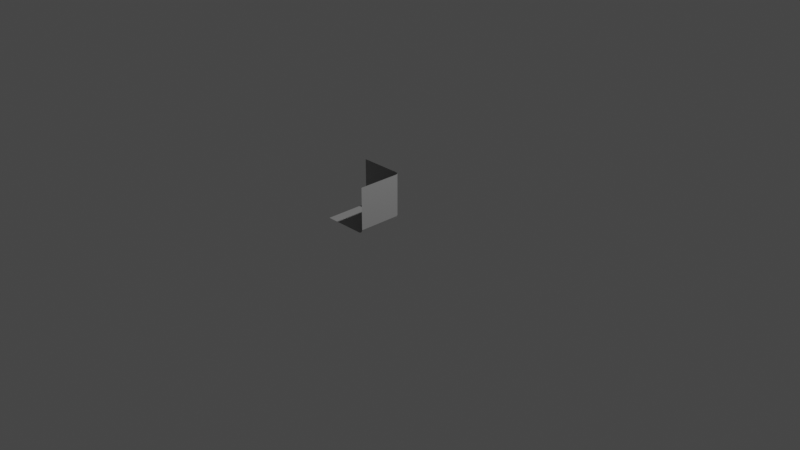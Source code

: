 # Source: simple-corner.blend  (saved by Blender 3.5.10; exported with 4.5.12 LTS)
import bpy
from mathutils import Matrix  # noqa: F401  (used for matrix-valued properties, if any)

bpy.ops.wm.read_factory_settings(use_empty=True)
scene = bpy.context.scene
scene.name = 'Scene'

# ---- collections
col_collection = bpy.data.collections.new('Collection'); scene.collection.children.link(col_collection)

# ---- materials (node trees are filled in below, after node groups)
mat_material = bpy.data.materials.new('Material')
mat_material.alpha_threshold = 0.0
mat_material.use_transparent_shadow = False
mat_material.roughness = 0.5
mat_material.line_color = (0.0, 0.0, 0.0, 1.0)

# ---- material node trees
mat_material.use_nodes = True; mat_material.node_tree.nodes.clear()
_N = mat_material.node_tree.nodes; _L = mat_material.node_tree.links
n0 = _N.new('ShaderNodeOutputMaterial'); n0.name = 'Material Output'; n0.location = (300, 300)
n1 = _N.new('ShaderNodeBsdfPrincipled'); n1.name = 'Principled BSDF'; n1.location = (10, 300)
n1.distribution = 'GGX'
n1.subsurface_method = 'RANDOM_WALK_SKIN'
n1.inputs[0].default_value = (0.3343, 0.3343, 0.3343, 1.0)
n1.inputs[3].default_value = 1.45
n1.inputs[27].default_value = (0.0, 0.0, 0.0, 1.0)
n1.inputs[28].default_value = 1.0
_L.new(n1.outputs[0], n0.inputs[0])
n0.is_active_output = True

# ---- world
world_world = bpy.data.worlds.new('World'); scene.world = world_world
world_world.use_nodes = True; world_world.node_tree.nodes.clear()
_N = world_world.node_tree.nodes; _L = world_world.node_tree.links
n0 = _N.new('ShaderNodeOutputWorld'); n0.name = 'World Output'; n0.location = (300, 300)
n1 = _N.new('ShaderNodeBackground'); n1.name = 'Background'; n1.location = (10, 300)
n1.inputs[0].default_value = (0.05088, 0.05088, 0.05088, 1.0)
_L.new(n1.outputs[0], n0.inputs[0])
n0.is_active_output = True
world_world.color = (0.05088, 0.05088, 0.05088)
world_world.use_sun_shadow = False
world_world.sun_shadow_jitter_overblur = 0.0

# ---- cameras
cam_camera = bpy.data.cameras.new('Camera')
cam_camera.clip_end = 100.0
cam_camera.ortho_scale = 7.314

# ---- lights
light_light = bpy.data.lights.new('Light', 'POINT')
light_light.transmission_factor = 0.0
light_light.energy = 1000.0
light_light.shadow_soft_size = 0.1
light_light.shadow_maximum_resolution = 0.006
light_light.use_absolute_resolution = True

# ---- meshes
me_cube = bpy.data.meshes.new('Cube')
me_cube.from_pydata([(1.0, 1.0, 1.0), (1.0, 1.0, -1.0), (1.0, -1.0, 1.0), (1.0, -1.0, -1.0), (-1.0, 1.0, 1.0), (-1.0, 1.0, -1.0), (-1.0, -1.0, 1.0), (-1.0, -1.0, -1.0)], [(5, 7), (1, 5), (0, 1), (7, 6), (2, 3), (4, 5), (2, 6), (0, 2), (7, 3), (6, 4), (4, 0), (3, 1)], [])
_uv = me_cube.uv_layers.new(name='UVMap')
_uv.uv.foreach_set('vector', [])
me_cube.materials.append(mat_material)
me_cube.use_mirror_vertex_groups = False
me_cube.update()
me_plane = bpy.data.meshes.new('Plane')
me_plane.from_pydata([(-2.0, -2.0, 0.0), (0.0, -2.0, 0.0), (-2.0, 0.0, 0.0), (0.0, 0.0, 0.0), (0.0, -2.0, 0.5), (-2.0, 0.0, 0.5), (0.0, 0.0, 0.5)], [], [(0, 1, 3, 2), (2, 3, 6, 5), (3, 1, 4, 6)])
_uv = me_plane.uv_layers.new(name='UVMap')
_uv.uv.foreach_set('vector', [0.0, 0.0, 1.0, 0.0, 1.0, 1.0, 0.0, 1.0, 0.0, 1.0, 1.0, 1.0, 1.0, 1.0, 0.0, 1.0, 1.0, 1.0, 1.0, 0.0, 1.0, 0.0, 1.0, 1.0])
me_plane.materials.append(mat_material)
me_plane.update()

# ---- objects
ob_cube = bpy.data.objects.new('Cube', me_cube)
ob_light = bpy.data.objects.new('Light', light_light)
ob_camera = bpy.data.objects.new('Camera', cam_camera)
ob_plane = bpy.data.objects.new('Plane', me_plane)

# ---- transforms, parenting, visibility, modifiers, constraints
ob_cube.location = (0.0, 0.0, 0.0)
ob_cube.scale = (0.5, 0.5, 0.5)
ob_cube.lock_rotations_4d = False
ob_cube.empty_display_type = 'ARROWS'
ob_cube.lineart.crease_threshold = 0.0
ob_light.location = (4.076, 1.005, 5.904)
ob_light.rotation_euler = (0.6503, 0.05522, 1.866)
ob_light.lock_rotations_4d = False
ob_light.empty_display_type = 'ARROWS'
ob_light.color = (0.0, 0.0, 0.0, 0.0)
ob_light.lineart.crease_threshold = 0.0
ob_camera.location = (7.359, -6.926, 4.958)
ob_camera.rotation_euler = (1.109, 0.0, 0.8149)
ob_camera.lock_rotations_4d = False
ob_camera.empty_display_type = 'ARROWS'
ob_camera.color = (0.0, 0.0, 0.0, 0.0)
ob_camera.display_type = 'WIRE'
ob_camera.lineart.crease_threshold = 0.0
ob_plane.location = (0.0, 0.0, 0.0)
ob_plane.scale = (0.25, 0.25, 1.0)
_m = ob_plane.modifiers.new('Bevel', 'BEVEL')
_m.width = 8.319
_m.width_pct = 8.319
_m.segments = 2
_m.offset_type = 'PERCENT'

# ---- collection membership
col_collection.objects.link(ob_cube)
col_collection.objects.link(ob_light)
col_collection.objects.link(ob_camera)
col_collection.objects.link(ob_plane)

# ---- scene / render settings (as saved in the file)
scene.camera = ob_camera
scene.frame_start = 1; scene.frame_end = 250; scene.frame_set(1)
scene.render.engine = 'BLENDER_EEVEE_NEXT'
scene.cycles.sampling_pattern = 'TABULATED_SOBOL'
scene.view_settings.view_transform = 'Filmic'
bpy.context.view_layer.update()
